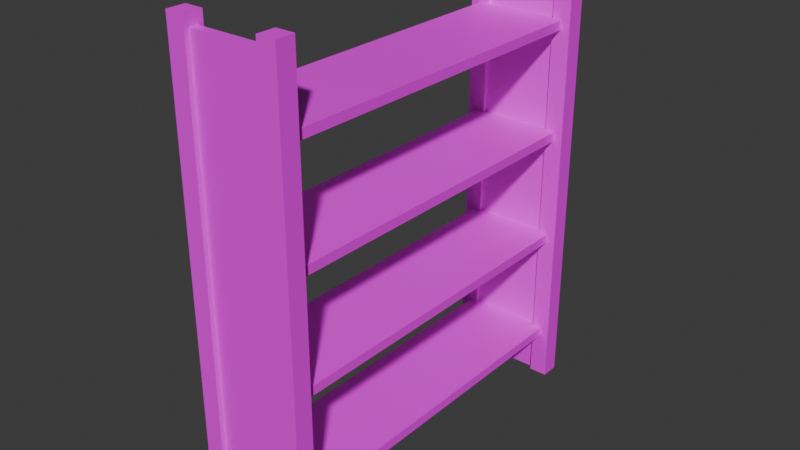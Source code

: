 # Source: shelf2.blend  (saved by Blender 4.3.34; exported with 4.5.12 LTS)
import bpy
from mathutils import Matrix  # noqa: F401  (used for matrix-valued properties, if any)

bpy.ops.wm.read_factory_settings(use_empty=True)
scene = bpy.context.scene
scene.name = 'Scene'

# ---- collections
col_collection = bpy.data.collections.new('Collection'); scene.collection.children.link(col_collection)
col_export = bpy.data.collections.new('Export'); scene.collection.children.link(col_export)

# ---- images (referenced by path relative to the original .blend; pixels are not part of the script)
import os
ASSET_DIR = os.environ.get("B2B_ASSET_DIR", "")  # directory of the original .blend (textures are referenced by path, not embedded)
HERE = os.path.dirname(os.path.abspath(__file__))  # packed textures are extracted next to this script under _unpacked/

def load_image(name, relpath, width, height, colorspace="sRGB"):
    """Load a texture the original file referenced (path relative to the .blend, or extracted next to this script)."""
    p = next((c for c in (os.path.join(HERE, relpath), os.path.join(ASSET_DIR, relpath)) if relpath and os.path.exists(c)), "")
    if p:
        img = bpy.data.images.load(p, check_existing=True)
        img.name = name
    else:  # same state as the original file: an image datablock whose file is absent (Cycles renders it pink)
        img = bpy.data.images.new(name, width, height)
        img.source = "FILE"
        img.filepath = "//" + (relpath or name)
    img.colorspace_settings.name = colorspace
    return img
img_uvg = load_image('UVG', '', 1024, 1024, 'sRGB')

# ---- materials (node trees are filled in below, after node groups)
mat_material = bpy.data.materials.new('Material')
mat_material.alpha_threshold = 0.0
mat_material.roughness = 0.5
mat_material.line_color = (0.0, 0.0, 0.0, 1.0)
mat_material_001 = bpy.data.materials.new('Material.001')
mat_material_003 = bpy.data.materials.new('Material.003')

# ---- material node trees
mat_material.use_nodes = True; mat_material.node_tree.nodes.clear()
_N = mat_material.node_tree.nodes; _L = mat_material.node_tree.links
n0 = _N.new('ShaderNodeOutputMaterial'); n0.name = 'Material Output'; n0.location = (300, 300)
n1 = _N.new('ShaderNodeBsdfPrincipled'); n1.name = 'Principled BSDF'; n1.location = (10, 300)
n1.inputs[3].default_value = 1.45
n2 = _N.new('ShaderNodeTexImage'); n2.name = 'Image Texture'; n2.location = (-280, 275)
n2.image = img_uvg
_L.new(n1.outputs[0], n0.inputs[0])
_L.new(n2.outputs[0], n1.inputs[0])
n0.is_active_output = True
mat_material_001.use_nodes = True; mat_material_001.node_tree.nodes.clear()
_N = mat_material_001.node_tree.nodes; _L = mat_material_001.node_tree.links
n0 = _N.new('ShaderNodeBsdfPrincipled'); n0.name = 'Principled BSDF'; n0.location = (10, 300)
n1 = _N.new('ShaderNodeOutputMaterial'); n1.name = 'Material Output'; n1.location = (300, 300)
n2 = _N.new('ShaderNodeTexImage'); n2.name = 'Image Texture'; n2.location = (-280, 275)
n2.image = img_uvg
_L.new(n0.outputs[0], n1.inputs[0])
_L.new(n2.outputs[0], n0.inputs[0])
n1.is_active_output = True
mat_material_003.use_nodes = True; mat_material_003.node_tree.nodes.clear()
_N = mat_material_003.node_tree.nodes; _L = mat_material_003.node_tree.links
n0 = _N.new('ShaderNodeBsdfPrincipled'); n0.name = 'Principled BSDF'; n0.location = (10, 300)
n1 = _N.new('ShaderNodeOutputMaterial'); n1.name = 'Material Output'; n1.location = (300, 300)
n2 = _N.new('ShaderNodeTexImage'); n2.name = 'Image Texture'; n2.location = (-280, 275)
n2.image = img_uvg
_L.new(n0.outputs[0], n1.inputs[0])
_L.new(n2.outputs[0], n0.inputs[0])
n1.is_active_output = True

# ---- world
world_world = bpy.data.worlds.new('World'); scene.world = world_world
world_world.use_nodes = True; world_world.node_tree.nodes.clear()
_N = world_world.node_tree.nodes; _L = world_world.node_tree.links
n0 = _N.new('ShaderNodeOutputWorld'); n0.name = 'World Output'; n0.location = (300, 300)
n1 = _N.new('ShaderNodeBackground'); n1.name = 'Background'; n1.location = (10, 300)
n1.inputs[0].default_value = (0.05088, 0.05088, 0.05088, 1.0)
_L.new(n1.outputs[0], n0.inputs[0])
n0.is_active_output = True
world_world.color = (0.05088, 0.05088, 0.05088)
world_world.sun_shadow_jitter_overblur = 0.0

# ---- meshes
me_cube_001 = bpy.data.meshes.new('Cube.001')
me_cube_001.from_pydata([(-0.1, -0.1, -0.1), (-0.1, -0.1, 0.1), (-0.1, 0.1, -0.1), (-0.1, 0.1, 0.1), (0.1, -0.1, -0.1), (0.1, -0.1, 0.1), (0.1, 0.1, -0.1), (0.1, 0.1, 0.1), (-0.9, -0.1, -0.1), (-0.9, -0.1, 0.1), (-0.9, 0.1, -0.1), (-0.9, 0.1, 0.1), (-1.1, -0.1, -0.1), (-1.1, -0.1, 0.1), (-1.1, 0.1, -0.1), (-1.1, 0.1, 0.1), (-0.1, -3.9, -0.1), (-0.1, -3.9, 0.1), (-0.1, -4.1, -0.1), (-0.1, -4.1, 0.1), (0.1, -3.9, -0.1), (0.1, -3.9, 0.1), (0.1, -4.1, -0.1), (0.1, -4.1, 0.1), (-0.9, -3.9, -0.1), (-0.9, -3.9, 0.1), (-0.9, -4.1, -0.1), (-0.9, -4.1, 0.1), (-1.1, -3.9, -0.1), (-1.1, -3.9, 0.1), (-1.1, -4.1, -0.1), (-1.1, -4.1, 0.1), (-1.0, -4.0, -0.08008), (-1.0, -4.0, -0.07608), (-1.0, 0.0, -0.08008), (-1.0, 0.0, -0.07608), (0.0, -4.0, -0.08008), (0.0, -4.0, -0.07608), (0.0, 0.0, -0.08008), (0.0, 0.0, -0.07608), (-1.0, -4.0, -0.03208), (-1.0, -4.0, -0.02808), (-1.0, 0.0, -0.03208), (-1.0, 0.0, -0.02808), (0.0, -4.0, -0.03208), (0.0, -4.0, -0.02808), (0.0, 0.0, -0.03208), (0.0, 0.0, -0.02808), (-1.0, -4.0, 0.01592), (-1.0, -4.0, 0.01992), (-1.0, 0.0, 0.01592), (-1.0, 0.0, 0.01992), (0.0, -4.0, 0.01592), (0.0, -4.0, 0.01992), (0.0, 0.0, 0.01592), (0.0, 0.0, 0.01992), (-1.0, -4.0, 0.06392), (-1.0, -4.0, 0.06792), (-1.0, 0.0, 0.06392), (-1.0, 0.0, 0.06792), (0.0, -4.0, 0.06392), (0.0, -4.0, 0.06792), (0.0, 0.0, 0.06392), (0.0, 0.0, 0.06792), (-1.0, -4.05, -0.1), (-1.0, -4.05, 0.095), (-1.0, -3.95, -0.1), (-1.0, -3.95, 0.095), (0.0, -4.05, -0.1), (0.0, -4.05, 0.095), (0.0, -3.95, -0.1), (0.0, -3.95, 0.095), (-1.0, -0.05, -0.1), (-1.0, -0.05, 0.095), (-1.0, 0.05, -0.1), (-1.0, 0.05, 0.095), (0.0, -0.05, -0.1), (0.0, -0.05, 0.095), (0.0, 0.05, -0.1), (0.0, 0.05, 0.095)], [], [(0, 1, 3, 2), (2, 3, 7, 6), (6, 7, 5, 4), (4, 5, 1, 0), (2, 6, 4, 0), (7, 3, 1, 5), (8, 10, 11, 9), (10, 14, 15, 11), (14, 12, 13, 15), (12, 8, 9, 13), (10, 8, 12, 14), (15, 13, 9, 11), (16, 18, 19, 17), (18, 22, 23, 19), (22, 20, 21, 23), (20, 16, 17, 21), (18, 16, 20, 22), (23, 21, 17, 19), (24, 25, 27, 26), (26, 27, 31, 30), (30, 31, 29, 28), (28, 29, 25, 24), (26, 30, 28, 24), (31, 27, 25, 29), (32, 33, 35, 34), (34, 35, 39, 38), (38, 39, 37, 36), (36, 37, 33, 32), (34, 38, 36, 32), (39, 35, 33, 37), (40, 41, 43, 42), (42, 43, 47, 46), (46, 47, 45, 44), (44, 45, 41, 40), (42, 46, 44, 40), (47, 43, 41, 45), (48, 49, 51, 50), (50, 51, 55, 54), (54, 55, 53, 52), (52, 53, 49, 48), (50, 54, 52, 48), (55, 51, 49, 53), (56, 57, 59, 58), (58, 59, 63, 62), (62, 63, 61, 60), (60, 61, 57, 56), (58, 62, 60, 56), (63, 59, 57, 61), (64, 65, 67, 66), (66, 67, 71, 70), (70, 71, 69, 68), (68, 69, 65, 64), (66, 70, 68, 64), (71, 67, 65, 69), (72, 73, 75, 74), (74, 75, 79, 78), (78, 79, 77, 76), (76, 77, 73, 72), (74, 78, 76, 72), (79, 75, 73, 77)])
me_cube_001.polygons.foreach_set('material_index', [1, 1, 1, 1, 1, 1, 1, 1, 1, 1, 1, 1, 1, 1, 1, 1, 1, 1, 1, 1, 1, 1, 1, 1, 0, 0, 0, 0, 0, 0, 0, 0, 0, 0, 0, 0, 0, 0, 0, 0, 0, 0, 0, 0, 0, 0, 0, 0, 2, 2, 2, 2, 2, 2, 2, 2, 2, 2, 2, 2])
_k = set([(0, 1), (0, 2), (0, 4), (1, 3), (1, 5), (2, 3), (2, 6), (3, 7), (4, 5), (4, 6), (5, 7), (6, 7), (8, 9), (8, 10), (8, 12), (9, 11), (9, 13), (10, 11), (10, 14), (11, 15), (12, 13), (12, 14), (13, 15), (14, 15), (16, 17), (16, 18), (16, 20), (17, 19), (17, 21), (18, 19), (18, 22), (19, 23), (20, 21), (20, 22), (21, 23), (22, 23), (24, 25), (24, 26), (24, 28), (25, 27), (25, 29), (26, 27), (26, 30), (27, 31), (28, 29), (28, 30), (29, 31), (30, 31), (32, 33), (32, 34), (32, 36), (33, 35), (33, 37), (34, 35), (34, 38), (35, 39), (36, 37), (36, 38), (37, 39), (38, 39), (40, 41), (40, 42), (40, 44), (41, 43), (41, 45), (42, 43), (42, 46), (43, 47), (44, 45), (44, 46), (45, 47), (46, 47), (48, 49), (48, 50), (48, 52), (49, 51), (49, 53), (50, 51), (50, 54), (51, 55), (52, 53), (52, 54), (53, 55), (54, 55), (56, 57), (56, 58), (56, 60), (57, 59), (57, 61), (58, 59), (58, 62), (59, 63), (60, 61), (60, 62), (61, 63), (62, 63)])
me_cube_001.attributes.new('sharp_edge', 'BOOLEAN', 'EDGE').data.foreach_set('value', [ (min(e.vertices), max(e.vertices)) in _k for e in me_cube_001.edges])
_uv = me_cube_001.uv_layers.new(name='UVMap')
_uv.uv.foreach_set('vector', [0.7573, 0.1644, 0.9604, 0.1644, 0.9604, 0.1402, 0.7573, 0.1402, 0.5667, 0.2198, 1.151, 0.2198, 1.151, 0.1955, 0.5667, 0.1955, 0.7573, 0.2751, 0.9604, 0.2751, 0.9604, 0.2509, 0.7573, 0.2509, 0.545, 0.3305, 1.173, 0.3305, 1.173, 0.3063, 0.545, 0.3063, 0.944, 0.3322, 0.944, 0.3564, 0.9195, 0.3564, 0.9195, 0.3322, 0.944, 0.3875, 0.944, 0.4118, 0.9195, 0.4118, 0.9195, 0.3875, 0.7573, 0.6073, 0.9604, 0.6073, 0.9604, 0.5831, 0.7573, 0.5831, 0.793, 0.8799, 0.8192, 0.8799, 0.8192, 0.7065, 0.793, 0.7065, 0.8489, -0.5011, 0.8688, -0.5011, 0.8688, -0.8112, 0.8489, -0.8112, 0.8489, 2.334, 0.8688, 2.334, 0.8688, 2.024, 0.8489, 2.024, 0.9195, 0.91, 0.9195, 0.8858, 0.944, 0.8858, 0.944, 0.91, 0.9195, 0.9654, 0.9195, 0.9412, 0.944, 0.9412, 0.944, 0.9654, 1.222, 0.9429, 1.222, 0.9672, 1.425, 0.9672, 1.425, 0.9429, 0.9787, 0.9151, 0.9096, 0.9151, 0.9096, 0.4937, 0.9787, 0.4937, 1.222, 0.9983, 1.222, 1.023, 1.425, 1.023, 1.425, 0.9983, 0.649, 10.05, 0.6836, 10.05, 0.6836, 9.251, 0.649, 9.251, 0.944, 0.4429, 0.944, 0.4671, 0.9195, 0.4671, 0.9195, 0.4429, 0.944, 0.4983, 0.944, 0.5225, 0.9195, 0.5225, 0.9195, 0.4983, 0.7573, 0.05368, 0.9604, 0.05368, 0.9604, 0.02945, 0.7573, 0.02945, 0.3384, 0.5598, 0.3384, 0.1788, 0.3052, 0.1788, 0.3052, 0.5598, 0.7573, 0.109, 0.9604, 0.109, 0.9604, 0.08482, 0.7573, 0.08482, 0.6045, -8.282, 0.6045, -9.085, 0.5699, -9.085, 0.5699, -8.282, 0.9755, 1.056e-08, 1.0, 1.056e-08, 1.0, 0.02422, 0.9755, 0.02422, 0.9755, 0.05536, 1.0, 0.05536, 1.0, 0.07959, 0.9755, 0.07959, 0.7446, 0.4844, 0.7441, 0.4844, 0.7441, 1.152e-08, 0.7446, 1.152e-08, 0.6166, 0.6055, 0.6161, 0.6055, 0.6161, 0.4844, 0.6166, 0.4844, 0.6166, 0.4844, 0.6161, 0.4844, 0.6161, 0.0, 0.6166, 0.0, 0.864, 0.4256, 0.8635, 0.4256, 0.8635, 0.3045, 0.864, 0.3045, 0.1225, 0.4844, 0.0, 0.4844, 0.0, 1.056e-08, 0.1225, 1.056e-08, 0.2765, 0.4844, 0.154, 0.4844, 0.154, 1.056e-08, 0.2765, 1.056e-08, 0.7446, 1.0, 0.7441, 1.0, 0.7441, 0.5156, 0.7446, 0.5156, 0.6486, 0.6055, 0.6481, 0.6055, 0.6481, 0.4844, 0.6486, 0.4844, 0.6486, 0.4844, 0.6481, 0.4844, 0.6481, 2.881e-09, 0.6486, 2.881e-09, 0.864, 0.5779, 0.8635, 0.5779, 0.8635, 0.4567, 0.864, 0.4567, 0.4306, 0.4844, 0.3081, 0.4844, 0.3081, 1.056e-08, 0.4306, 1.056e-08, 0.5846, 0.4844, 0.4621, 0.4844, 0.4621, 1.056e-08, 0.5846, 1.056e-08, 0.7766, 0.4844, 0.7761, 0.4844, 0.7761, 1.056e-08, 0.7766, 1.056e-08, 0.6806, 0.6055, 0.6801, 0.6055, 0.6801, 0.4844, 0.6806, 0.4844, 0.6806, 0.4844, 0.6801, 0.4844, 0.6801, 4.802e-09, 0.6806, 4.802e-09, 0.864, 0.7301, 0.8635, 0.7301, 0.8635, 0.609, 0.864, 0.609, 0.1225, 1.0, 0.0, 1.0, 0.0, 0.5156, 0.1225, 0.5156, 0.2765, 1.0, 0.154, 1.0, 0.154, 0.5156, 0.2765, 0.5156, 0.7766, 1.0, 0.7761, 1.0, 0.7761, 0.5156, 0.7766, 0.5156, 0.7126, 0.6055, 0.7121, 0.6055, 0.7121, 0.4844, 0.7126, 0.4844, 0.7126, 0.4844, 0.7121, 0.4844, 0.7121, 7.683e-09, 0.7126, 7.683e-09, 0.864, 0.8824, 0.8635, 0.8824, 0.8635, 0.7612, 0.864, 0.7612, 0.4306, 1.0, 0.3081, 1.0, 0.3081, 0.5156, 0.4306, 0.5156, 0.5846, 1.0, 0.4621, 1.0, 0.4621, 0.5156, 0.5846, 0.5156, 0.9755, 0.2451, 0.9755, 0.2215, 0.9877, 0.2215, 0.9877, 0.2451, 0.6245, 0.1211, 0.1017, 0.1211, 0.1017, 2.98e-08, 0.6245, 2.98e-08, 0.9755, 0.2998, 0.9755, 0.2762, 0.9877, 0.2762, 0.9877, 0.2998, 0.6245, 0.2734, 0.1017, 0.2734, 0.1017, 0.1522, 0.6245, 0.1522, 1.582, 2.98e-08, 1.582, 0.1211, 1.314, 0.1211, 1.314, 2.98e-08, 1.582, 0.1522, 1.582, 0.2734, 1.314, 0.2734, 1.314, 0.1522, 0.9755, 0.3546, 0.9755, 0.331, 0.9877, 0.331, 0.9877, 0.3546, 0.6245, 0.4256, 0.1017, 0.4256, 0.1017, 0.3045, 0.6245, 0.3045, 0.9755, 0.4093, 0.9755, 0.3857, 0.9877, 0.3857, 0.9877, 0.4093, 0.6245, 0.5779, 0.1017, 0.5779, 0.1017, 0.4567, 0.6245, 0.4567, 0.3698, 0.609, 0.3698, 0.7301, 0.1017, 0.7301, 0.1017, 0.609, 0.3698, 0.7612, 0.3698, 0.8824, 0.1017, 0.8824, 0.1017, 0.7612])
me_cube_001.materials.append(mat_material)
me_cube_001.materials.append(mat_material_001)
me_cube_001.materials.append(mat_material_003)
me_cube_001.update()

# ---- objects
ob_cube = bpy.data.objects.new('Cube', me_cube_001)

# ---- transforms, parenting, visibility, modifiers, constraints
ob_cube.location = (0.25, 1.0, 1.25)
ob_cube.scale = (0.5, 0.5, 12.5)

# ---- collection membership
col_collection.objects.link(ob_cube)

# ---- scene / render settings (as saved in the file)
scene.frame_start = 1; scene.frame_end = 250; scene.frame_set(1)
scene.render.engine = 'BLENDER_EEVEE_NEXT'
bpy.context.view_layer.update()

# ---- added for rendering (the .blend has no active camera and no usable light): camera, sun
cam_auto = bpy.data.cameras.new('AutoCamera')
cam_auto.lens = 50.0
cam_auto.sensor_width = 36.0
cam_auto.clip_end = 1000.0
ob_auto_camera = bpy.data.objects.new('AutoCamera', cam_auto)
scene.collection.objects.link(ob_auto_camera)
ob_auto_camera.location = (3.07141, -3.68569, 3.70713)
ob_auto_camera.rotation_euler = (1.09748, -7.21219e-08, 0.694738)
scene.camera = ob_auto_camera
light_auto_sun = bpy.data.lights.new('AutoSun', 'SUN')
light_auto_sun.energy = 3.0
light_auto_sun.angle = 0.0523599
ob_auto_sun = bpy.data.objects.new('AutoSun', light_auto_sun)
scene.collection.objects.link(ob_auto_sun)
ob_auto_sun.rotation_euler = (0.872665, 0.174533, 0.523599)
bpy.context.view_layer.update()
